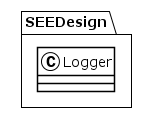

The diagram above was rendered by PlantUML. Its source (embedded in the PNG):
@startuml
!theme plain
package SEEDesign {
class Logger {
}
}
@enduml